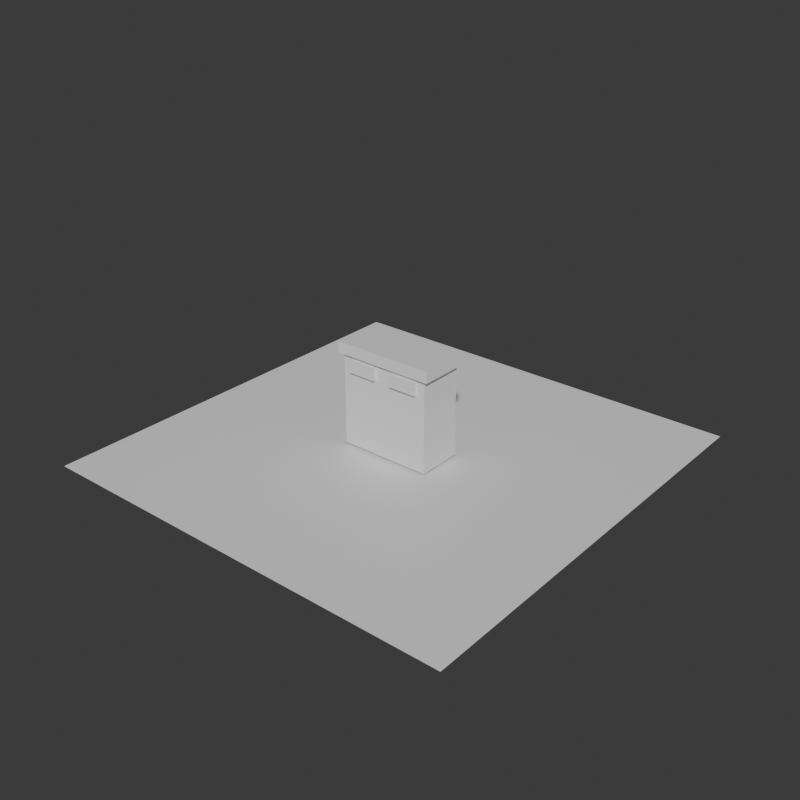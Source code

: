 # Source: shanghai-dual-classification-bin-massing.blend  (saved by Blender 5.2.44; exported with 4.5.12 LTS)
import bpy
from mathutils import Matrix  # noqa: F401  (used for matrix-valued properties, if any)

bpy.ops.wm.read_factory_settings(use_empty=True)
scene = bpy.context.scene
scene.name = 'Scene'

# ---- collections
col_collection = bpy.data.collections.new('Collection'); scene.collection.children.link(col_collection)

# ---- materials (node trees are filled in below, after node groups)
mat_shanghai_dual_classification_bin_massing_material = bpy.data.materials.new('shanghai-dual-classification-bin-massing-material')
mat_shanghai_dual_classification_bin_massing_material.diffuse_color = (0.5459, 0.5639, 0.5229, 1.0)
mat_shanghai_dual_classification_bin_massing_material.roughness = 0.93
mat_test_preview_ground_material = bpy.data.materials.new('test-preview-ground-material')
mat_test_preview_ground_material.diffuse_color = (0.14, 0.17, 0.18, 1.0)

# ---- material node trees
mat_shanghai_dual_classification_bin_massing_material.use_nodes = True; mat_shanghai_dual_classification_bin_massing_material.node_tree.nodes.clear()
_N = mat_shanghai_dual_classification_bin_massing_material.node_tree.nodes; _L = mat_shanghai_dual_classification_bin_massing_material.node_tree.links
n0 = _N.new('ShaderNodeBsdfPrincipled'); n0.name = 'Principled BSDF'; n0.location = (-200, 100)
n0.inputs[10].default_value = 0.005
n1 = _N.new('ShaderNodeOutputMaterial'); n1.name = 'Material Output'; n1.location = (200, 100)
_L.new(n0.outputs[0], n1.inputs[0])
n1.is_active_output = True
mat_test_preview_ground_material.use_nodes = True; mat_test_preview_ground_material.node_tree.nodes.clear()
_N = mat_test_preview_ground_material.node_tree.nodes; _L = mat_test_preview_ground_material.node_tree.links
n0 = _N.new('ShaderNodeBsdfPrincipled'); n0.name = 'Principled BSDF'; n0.location = (-200, 100)
n0.inputs[10].default_value = 0.005
n1 = _N.new('ShaderNodeOutputMaterial'); n1.name = 'Material Output'; n1.location = (200, 100)
_L.new(n0.outputs[0], n1.inputs[0])
n1.is_active_output = True

# ---- world
world_world = bpy.data.worlds.new('World'); scene.world = world_world
world_world.use_nodes = True; world_world.node_tree.nodes.clear()
_N = world_world.node_tree.nodes; _L = world_world.node_tree.links
n0 = _N.new('ShaderNodeOutputWorld'); n0.name = 'World Output'; n0.location = (200, 100)
n1 = _N.new('ShaderNodeBackground'); n1.name = 'Background'; n1.location = (-200, 100)
n1.inputs[0].default_value = (0.05088, 0.05088, 0.05088, 1.0)
_L.new(n1.outputs[0], n0.inputs[0])
n0.is_active_output = True
world_world.color = (0.035, 0.043, 0.045)
world_world.sun_shadow_jitter_overblur = 0.0

# ---- meshes
me_shanghai_dual_classification_bin_massing_mesh = bpy.data.meshes.new('shanghai-dual-classification-bin-massing-mesh')
me_shanghai_dual_classification_bin_massing_mesh.from_pydata([(-0.41, -0.2, 0.0), (-0.41, -0.2, 0.82), (-0.41, 0.2, 0.0), (-0.41, 0.2, 0.82), (0.41, -0.2, 0.0), (0.41, -0.2, 0.82), (0.41, 0.2, 0.0), (0.41, 0.2, 0.82), (-0.45, -0.23, 0.82), (-0.45, -0.23, 0.92), (-0.45, 0.23, 0.82), (-0.45, 0.23, 0.92), (0.45, -0.23, 0.82), (0.45, -0.23, 0.92), (0.45, 0.23, 0.82), (0.45, 0.23, 0.92), (-0.33, -0.23, 0.675), (-0.33, -0.23, 0.785), (-0.33, -0.2, 0.675), (-0.33, -0.2, 0.785), (-0.08, -0.23, 0.675), (-0.08, -0.23, 0.785), (-0.08, -0.2, 0.675), (-0.08, -0.2, 0.785), (0.08, -0.23, 0.675), (0.08, -0.23, 0.785), (0.08, -0.2, 0.675), (0.08, -0.2, 0.785), (0.33, -0.23, 0.675), (0.33, -0.23, 0.785), (0.33, -0.2, 0.675), (0.33, -0.2, 0.785)], [], [(0, 1, 3, 2), (2, 3, 7, 6), (6, 7, 5, 4), (4, 5, 1, 0), (2, 6, 4, 0), (7, 3, 1, 5), (8, 9, 11, 10), (10, 11, 15, 14), (14, 15, 13, 12), (12, 13, 9, 8), (10, 14, 12, 8), (15, 11, 9, 13), (16, 17, 19, 18), (18, 19, 23, 22), (22, 23, 21, 20), (20, 21, 17, 16), (18, 22, 20, 16), (23, 19, 17, 21), (24, 25, 27, 26), (26, 27, 31, 30), (30, 31, 29, 28), (28, 29, 25, 24), (26, 30, 28, 24), (31, 27, 25, 29)])
_uv = me_shanghai_dual_classification_bin_massing_mesh.uv_layers.new(name='UVMap')
_uv.uv.foreach_set('vector', [0.375, 0.0, 0.625, 0.0, 0.625, 0.25, 0.375, 0.25, 0.375, 0.25, 0.625, 0.25, 0.625, 0.5, 0.375, 0.5, 0.375, 0.5, 0.625, 0.5, 0.625, 0.75, 0.375, 0.75, 0.375, 0.75, 0.625, 0.75, 0.625, 1.0, 0.375, 1.0, 0.125, 0.5, 0.375, 0.5, 0.375, 0.75, 0.125, 0.75, 0.625, 0.5, 0.875, 0.5, 0.875, 0.75, 0.625, 0.75, 0.375, 0.0, 0.625, 0.0, 0.625, 0.25, 0.375, 0.25, 0.375, 0.25, 0.625, 0.25, 0.625, 0.5, 0.375, 0.5, 0.375, 0.5, 0.625, 0.5, 0.625, 0.75, 0.375, 0.75, 0.375, 0.75, 0.625, 0.75, 0.625, 1.0, 0.375, 1.0, 0.125, 0.5, 0.375, 0.5, 0.375, 0.75, 0.125, 0.75, 0.625, 0.5, 0.875, 0.5, 0.875, 0.75, 0.625, 0.75, 0.375, 0.0, 0.625, 0.0, 0.625, 0.25, 0.375, 0.25, 0.375, 0.25, 0.625, 0.25, 0.625, 0.5, 0.375, 0.5, 0.375, 0.5, 0.625, 0.5, 0.625, 0.75, 0.375, 0.75, 0.375, 0.75, 0.625, 0.75, 0.625, 1.0, 0.375, 1.0, 0.125, 0.5, 0.375, 0.5, 0.375, 0.75, 0.125, 0.75, 0.625, 0.5, 0.875, 0.5, 0.875, 0.75, 0.625, 0.75, 0.375, 0.0, 0.625, 0.0, 0.625, 0.25, 0.375, 0.25, 0.375, 0.25, 0.625, 0.25, 0.625, 0.5, 0.375, 0.5, 0.375, 0.5, 0.625, 0.5, 0.625, 0.75, 0.375, 0.75, 0.375, 0.75, 0.625, 0.75, 0.625, 1.0, 0.375, 1.0, 0.125, 0.5, 0.375, 0.5, 0.375, 0.75, 0.125, 0.75, 0.625, 0.5, 0.875, 0.5, 0.875, 0.75, 0.625, 0.75])
me_shanghai_dual_classification_bin_massing_mesh.materials.append(mat_shanghai_dual_classification_bin_massing_material)
me_shanghai_dual_classification_bin_massing_mesh.update()
me_plane = bpy.data.meshes.new('Plane')
me_plane.from_pydata([(-1.92, -1.92, 0.0), (1.92, -1.92, 0.0), (-1.92, 1.92, 0.0), (1.92, 1.92, 0.0)], [], [(0, 1, 3, 2)])
_uv = me_plane.uv_layers.new(name='UVMap')
_uv.uv.foreach_set('vector', [0.0, 0.0, 1.0, 0.0, 1.0, 1.0, 0.0, 1.0])
me_plane.materials.append(mat_test_preview_ground_material)
me_plane.update()

# ---- objects
ob_shanghai_dual_classification_bin_massing = bpy.data.objects.new('shanghai-dual-classification-bin-massing', me_shanghai_dual_classification_bin_massing_mesh)
ob_test_preview_ground = bpy.data.objects.new('test-preview-ground', me_plane)

# ---- transforms, parenting, visibility, modifiers, constraints
ob_shanghai_dual_classification_bin_massing.location = (0.0, 0.0, 0.0)
ob_test_preview_ground.location = (0.0, 0.0, -0.025)

# ---- collection membership
col_collection.objects.link(ob_shanghai_dual_classification_bin_massing)
col_collection.objects.link(ob_test_preview_ground)

# ---- scene / render settings (as saved in the file)
scene.frame_start = 1; scene.frame_end = 250; scene.frame_set(1)
scene.render.engine = 'BLENDER_WORKBENCH'
scene.render.resolution_x = 720
scene.render.resolution_y = 720
scene.render.bake_bias = 0.0
scene.render.bake_samples = 0
scene.render.compositor_device = 'GPU'
scene.eevee.use_volume_custom_range = False
scene.eevee.fast_gi_thickness_near = 0.1
scene.eevee.fast_gi_thickness_far = 0.0
scene.eevee.ray_tracing_options.screen_trace_thickness = 0.1
bpy.context.view_layer.update()

# ---- added for rendering (the .blend has no active camera and no usable light): camera, sun
cam_auto = bpy.data.cameras.new('AutoCamera')
cam_auto.lens = 50.0
cam_auto.sensor_width = 36.0
cam_auto.clip_end = 1000.0
ob_auto_camera = bpy.data.objects.new('AutoCamera', cam_auto)
scene.collection.objects.link(ob_auto_camera)
ob_auto_camera.location = (5.10001, -6.12002, 4.52751)
ob_auto_camera.rotation_euler = (1.09748, -7.21219e-08, 0.694738)
scene.camera = ob_auto_camera
light_auto_sun = bpy.data.lights.new('AutoSun', 'SUN')
light_auto_sun.energy = 3.0
light_auto_sun.angle = 0.0523599
ob_auto_sun = bpy.data.objects.new('AutoSun', light_auto_sun)
scene.collection.objects.link(ob_auto_sun)
ob_auto_sun.rotation_euler = (0.872665, 0.174533, 0.523599)
bpy.context.view_layer.update()
